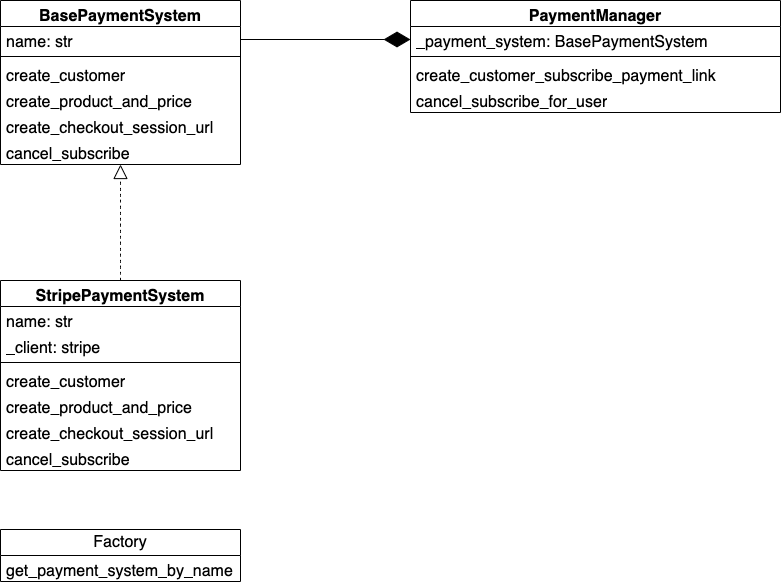

The diagram above was exported from draw.io. Its source (the exported page's mxGraphModel, read from the mxfile embedded in the PNG):
<mxGraphModel dx="1026" dy="746" grid="1" gridSize="10" guides="1" tooltips="1" connect="1" arrows="1" fold="1" page="1" pageScale="1" pageWidth="827" pageHeight="1169" math="0" shadow="0">
  <root>
    <mxCell id="0" />
    <mxCell id="1" parent="0" />
    <mxCell id="aXipW9O4aVlHCM5eqRNO-7" value="BasePaymentSystem" style="swimlane;fontStyle=1;align=center;verticalAlign=top;childLayout=stackLayout;horizontal=1;startSize=26;horizontalStack=0;resizeParent=1;resizeParentMax=0;resizeLast=0;collapsible=1;marginBottom=0;whiteSpace=wrap;html=1;fontSize=16;" vertex="1" parent="1">
      <mxGeometry x="70" y="30" width="240" height="164" as="geometry" />
    </mxCell>
    <mxCell id="aXipW9O4aVlHCM5eqRNO-8" value="name: str" style="text;strokeColor=none;fillColor=none;align=left;verticalAlign=top;spacingLeft=4;spacingRight=4;overflow=hidden;rotatable=0;points=[[0,0.5],[1,0.5]];portConstraint=eastwest;whiteSpace=wrap;html=1;fontSize=16;" vertex="1" parent="aXipW9O4aVlHCM5eqRNO-7">
      <mxGeometry y="26" width="240" height="26" as="geometry" />
    </mxCell>
    <mxCell id="aXipW9O4aVlHCM5eqRNO-9" value="" style="line;strokeWidth=1;fillColor=none;align=left;verticalAlign=middle;spacingTop=-1;spacingLeft=3;spacingRight=3;rotatable=0;labelPosition=right;points=[];portConstraint=eastwest;strokeColor=inherit;fontSize=16;" vertex="1" parent="aXipW9O4aVlHCM5eqRNO-7">
      <mxGeometry y="52" width="240" height="8" as="geometry" />
    </mxCell>
    <mxCell id="aXipW9O4aVlHCM5eqRNO-11" value="create_customer" style="text;strokeColor=none;fillColor=none;align=left;verticalAlign=top;spacingLeft=4;spacingRight=4;overflow=hidden;rotatable=0;points=[[0,0.5],[1,0.5]];portConstraint=eastwest;whiteSpace=wrap;html=1;fontSize=16;" vertex="1" parent="aXipW9O4aVlHCM5eqRNO-7">
      <mxGeometry y="60" width="240" height="26" as="geometry" />
    </mxCell>
    <mxCell id="aXipW9O4aVlHCM5eqRNO-13" value="create_product_and_price" style="text;strokeColor=none;fillColor=none;align=left;verticalAlign=top;spacingLeft=4;spacingRight=4;overflow=hidden;rotatable=0;points=[[0,0.5],[1,0.5]];portConstraint=eastwest;whiteSpace=wrap;html=1;fontSize=16;" vertex="1" parent="aXipW9O4aVlHCM5eqRNO-7">
      <mxGeometry y="86" width="240" height="26" as="geometry" />
    </mxCell>
    <mxCell id="aXipW9O4aVlHCM5eqRNO-12" value="create_checkout_session_url" style="text;strokeColor=none;fillColor=none;align=left;verticalAlign=top;spacingLeft=4;spacingRight=4;overflow=hidden;rotatable=0;points=[[0,0.5],[1,0.5]];portConstraint=eastwest;whiteSpace=wrap;html=1;fontSize=16;" vertex="1" parent="aXipW9O4aVlHCM5eqRNO-7">
      <mxGeometry y="112" width="240" height="26" as="geometry" />
    </mxCell>
    <mxCell id="aXipW9O4aVlHCM5eqRNO-10" value="cancel_subscribe" style="text;strokeColor=none;fillColor=none;align=left;verticalAlign=top;spacingLeft=4;spacingRight=4;overflow=hidden;rotatable=0;points=[[0,0.5],[1,0.5]];portConstraint=eastwest;whiteSpace=wrap;html=1;fontSize=16;" vertex="1" parent="aXipW9O4aVlHCM5eqRNO-7">
      <mxGeometry y="138" width="240" height="26" as="geometry" />
    </mxCell>
    <mxCell id="aXipW9O4aVlHCM5eqRNO-14" value="StripePaymentSystem" style="swimlane;fontStyle=1;align=center;verticalAlign=top;childLayout=stackLayout;horizontal=1;startSize=26;horizontalStack=0;resizeParent=1;resizeParentMax=0;resizeLast=0;collapsible=1;marginBottom=0;whiteSpace=wrap;html=1;fontSize=16;" vertex="1" parent="1">
      <mxGeometry x="70" y="310" width="240" height="190" as="geometry" />
    </mxCell>
    <mxCell id="aXipW9O4aVlHCM5eqRNO-21" value="name: str" style="text;strokeColor=none;fillColor=none;align=left;verticalAlign=top;spacingLeft=4;spacingRight=4;overflow=hidden;rotatable=0;points=[[0,0.5],[1,0.5]];portConstraint=eastwest;whiteSpace=wrap;html=1;fontSize=16;" vertex="1" parent="aXipW9O4aVlHCM5eqRNO-14">
      <mxGeometry y="26" width="240" height="26" as="geometry" />
    </mxCell>
    <mxCell id="aXipW9O4aVlHCM5eqRNO-15" value="_client: stripe" style="text;strokeColor=none;fillColor=none;align=left;verticalAlign=top;spacingLeft=4;spacingRight=4;overflow=hidden;rotatable=0;points=[[0,0.5],[1,0.5]];portConstraint=eastwest;whiteSpace=wrap;html=1;fontSize=16;" vertex="1" parent="aXipW9O4aVlHCM5eqRNO-14">
      <mxGeometry y="52" width="240" height="26" as="geometry" />
    </mxCell>
    <mxCell id="aXipW9O4aVlHCM5eqRNO-16" value="" style="line;strokeWidth=1;fillColor=none;align=left;verticalAlign=middle;spacingTop=-1;spacingLeft=3;spacingRight=3;rotatable=0;labelPosition=right;points=[];portConstraint=eastwest;strokeColor=inherit;fontSize=16;" vertex="1" parent="aXipW9O4aVlHCM5eqRNO-14">
      <mxGeometry y="78" width="240" height="8" as="geometry" />
    </mxCell>
    <mxCell id="aXipW9O4aVlHCM5eqRNO-17" value="create_customer" style="text;strokeColor=none;fillColor=none;align=left;verticalAlign=top;spacingLeft=4;spacingRight=4;overflow=hidden;rotatable=0;points=[[0,0.5],[1,0.5]];portConstraint=eastwest;whiteSpace=wrap;html=1;fontSize=16;" vertex="1" parent="aXipW9O4aVlHCM5eqRNO-14">
      <mxGeometry y="86" width="240" height="26" as="geometry" />
    </mxCell>
    <mxCell id="aXipW9O4aVlHCM5eqRNO-18" value="create_product_and_price" style="text;strokeColor=none;fillColor=none;align=left;verticalAlign=top;spacingLeft=4;spacingRight=4;overflow=hidden;rotatable=0;points=[[0,0.5],[1,0.5]];portConstraint=eastwest;whiteSpace=wrap;html=1;fontSize=16;" vertex="1" parent="aXipW9O4aVlHCM5eqRNO-14">
      <mxGeometry y="112" width="240" height="26" as="geometry" />
    </mxCell>
    <mxCell id="aXipW9O4aVlHCM5eqRNO-19" value="create_checkout_session_url" style="text;strokeColor=none;fillColor=none;align=left;verticalAlign=top;spacingLeft=4;spacingRight=4;overflow=hidden;rotatable=0;points=[[0,0.5],[1,0.5]];portConstraint=eastwest;whiteSpace=wrap;html=1;fontSize=16;" vertex="1" parent="aXipW9O4aVlHCM5eqRNO-14">
      <mxGeometry y="138" width="240" height="26" as="geometry" />
    </mxCell>
    <mxCell id="aXipW9O4aVlHCM5eqRNO-20" value="cancel_subscribe" style="text;strokeColor=none;fillColor=none;align=left;verticalAlign=top;spacingLeft=4;spacingRight=4;overflow=hidden;rotatable=0;points=[[0,0.5],[1,0.5]];portConstraint=eastwest;whiteSpace=wrap;html=1;fontSize=16;" vertex="1" parent="aXipW9O4aVlHCM5eqRNO-14">
      <mxGeometry y="164" width="240" height="26" as="geometry" />
    </mxCell>
    <mxCell id="aXipW9O4aVlHCM5eqRNO-23" value="PaymentManager" style="swimlane;fontStyle=1;align=center;verticalAlign=top;childLayout=stackLayout;horizontal=1;startSize=26;horizontalStack=0;resizeParent=1;resizeParentMax=0;resizeLast=0;collapsible=1;marginBottom=0;whiteSpace=wrap;html=1;fontSize=16;" vertex="1" parent="1">
      <mxGeometry x="480" y="30" width="370" height="112" as="geometry" />
    </mxCell>
    <mxCell id="aXipW9O4aVlHCM5eqRNO-24" value="_payment_system: BasePaymentSystem" style="text;strokeColor=none;fillColor=none;align=left;verticalAlign=top;spacingLeft=4;spacingRight=4;overflow=hidden;rotatable=0;points=[[0,0.5],[1,0.5]];portConstraint=eastwest;whiteSpace=wrap;html=1;fontSize=16;" vertex="1" parent="aXipW9O4aVlHCM5eqRNO-23">
      <mxGeometry y="26" width="370" height="26" as="geometry" />
    </mxCell>
    <mxCell id="aXipW9O4aVlHCM5eqRNO-25" value="" style="line;strokeWidth=1;fillColor=none;align=left;verticalAlign=middle;spacingTop=-1;spacingLeft=3;spacingRight=3;rotatable=0;labelPosition=right;points=[];portConstraint=eastwest;strokeColor=inherit;fontSize=16;" vertex="1" parent="aXipW9O4aVlHCM5eqRNO-23">
      <mxGeometry y="52" width="370" height="8" as="geometry" />
    </mxCell>
    <mxCell id="aXipW9O4aVlHCM5eqRNO-26" value="create_customer_subscribe_payment_link" style="text;strokeColor=none;fillColor=none;align=left;verticalAlign=top;spacingLeft=4;spacingRight=4;overflow=hidden;rotatable=0;points=[[0,0.5],[1,0.5]];portConstraint=eastwest;whiteSpace=wrap;html=1;fontSize=16;" vertex="1" parent="aXipW9O4aVlHCM5eqRNO-23">
      <mxGeometry y="60" width="370" height="26" as="geometry" />
    </mxCell>
    <mxCell id="aXipW9O4aVlHCM5eqRNO-27" value="cancel_subscribe_for_user" style="text;strokeColor=none;fillColor=none;align=left;verticalAlign=top;spacingLeft=4;spacingRight=4;overflow=hidden;rotatable=0;points=[[0,0.5],[1,0.5]];portConstraint=eastwest;whiteSpace=wrap;html=1;fontSize=16;" vertex="1" parent="aXipW9O4aVlHCM5eqRNO-23">
      <mxGeometry y="86" width="370" height="26" as="geometry" />
    </mxCell>
    <mxCell id="aXipW9O4aVlHCM5eqRNO-30" value="" style="endArrow=block;dashed=1;endFill=0;endSize=12;html=1;rounded=0;fontSize=12;curved=1;exitX=0.5;exitY=0;exitDx=0;exitDy=0;" edge="1" parent="1" source="aXipW9O4aVlHCM5eqRNO-14" target="aXipW9O4aVlHCM5eqRNO-10">
      <mxGeometry width="160" relative="1" as="geometry">
        <mxPoint x="330" y="270" as="sourcePoint" />
        <mxPoint x="140" y="220" as="targetPoint" />
      </mxGeometry>
    </mxCell>
    <mxCell id="aXipW9O4aVlHCM5eqRNO-31" value="" style="endArrow=diamondThin;endFill=1;endSize=24;html=1;rounded=0;fontSize=12;curved=1;entryX=0;entryY=0.5;entryDx=0;entryDy=0;exitX=1;exitY=0.5;exitDx=0;exitDy=0;" edge="1" parent="1" source="aXipW9O4aVlHCM5eqRNO-8" target="aXipW9O4aVlHCM5eqRNO-24">
      <mxGeometry width="160" relative="1" as="geometry">
        <mxPoint x="380" y="320" as="sourcePoint" />
        <mxPoint x="540" y="320" as="targetPoint" />
      </mxGeometry>
    </mxCell>
    <mxCell id="aXipW9O4aVlHCM5eqRNO-33" value="Factory" style="swimlane;fontStyle=0;childLayout=stackLayout;horizontal=1;startSize=26;fillColor=none;horizontalStack=0;resizeParent=1;resizeParentMax=0;resizeLast=0;collapsible=1;marginBottom=0;whiteSpace=wrap;html=1;fontSize=16;" vertex="1" parent="1">
      <mxGeometry x="70" y="559" width="240" height="52" as="geometry" />
    </mxCell>
    <mxCell id="aXipW9O4aVlHCM5eqRNO-34" value="get_payment_system_by_name" style="text;strokeColor=none;fillColor=none;align=left;verticalAlign=top;spacingLeft=4;spacingRight=4;overflow=hidden;rotatable=0;points=[[0,0.5],[1,0.5]];portConstraint=eastwest;whiteSpace=wrap;html=1;fontSize=16;" vertex="1" parent="aXipW9O4aVlHCM5eqRNO-33">
      <mxGeometry y="26" width="240" height="26" as="geometry" />
    </mxCell>
  </root>
</mxGraphModel>